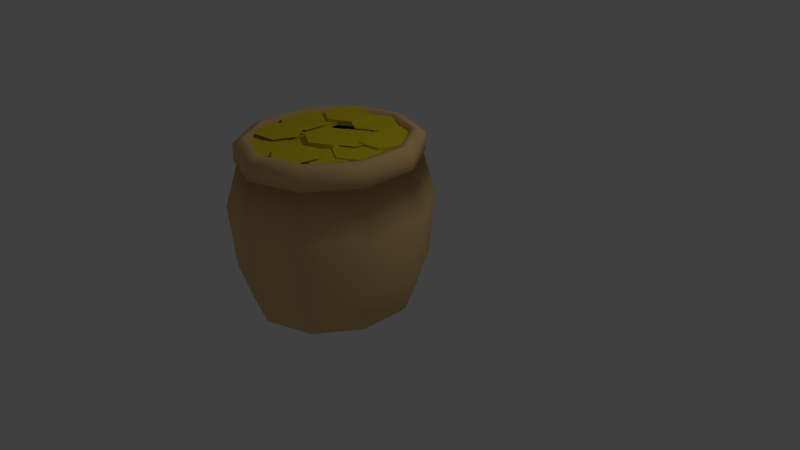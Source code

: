 # Source: GoldSack.blend  (saved by Blender 2.78.0; exported with 4.5.12 LTS)
import bpy
from mathutils import Matrix  # noqa: F401  (used for matrix-valued properties, if any)

bpy.ops.wm.read_factory_settings(use_empty=True)
scene = bpy.context.scene
scene.name = 'Scene'

# ---- collections
col_collection_1 = bpy.data.collections.new('Collection 1'); scene.collection.children.link(col_collection_1)

# ---- materials (node trees are filled in below, after node groups)
mat_material_001 = bpy.data.materials.new('Material.001')
mat_material_001.alpha_threshold = 0.0
mat_material_001.use_transparent_shadow = False
mat_material_001.diffuse_color = (0.8, 0.5252, 0.2303, 1.0)
mat_material_001.roughness = 0.5
mat_material_001.specular_intensity = 0.0
mat_material_002 = bpy.data.materials.new('Material.002')
mat_material_002.alpha_threshold = 0.0
mat_material_002.use_transparent_shadow = False
mat_material_002.diffuse_color = (0.8, 0.6367, 0.02306, 1.0)
mat_material_002.roughness = 0.5
mat_material_002.specular_intensity = 1.0

# ---- material node trees

# ---- world
world_world = bpy.data.worlds.new('World'); scene.world = world_world
world_world.color = (0.05088, 0.05088, 0.05088)
world_world.use_sun_shadow = False
world_world.sun_shadow_jitter_overblur = 0.0
world_world.cycles.sampling_method = 'MANUAL'

# ---- cameras
cam_camera = bpy.data.cameras.new('Camera')
cam_camera.clip_end = 100.0
cam_camera.lens = 35.0
cam_camera.sensor_width = 32.0
cam_camera.sensor_height = 18.0
cam_camera.ortho_scale = 7.314
cam_camera.dof.focus_distance = 0.0
cam_camera.dof.aperture_fstop = 128.0

# ---- lights
light_lamp = bpy.data.lights.new('Lamp', 'POINT')
light_lamp.transmission_factor = 0.0
light_lamp.cutoff_distance = 30.0
light_lamp.energy = 100.0
light_lamp.shadow_buffer_clip_start = 1.001
light_lamp.shadow_soft_size = 0.1
light_lamp.shadow_maximum_resolution = 0.006
light_lamp.use_absolute_resolution = True

# ---- meshes
me_cylinder_001 = bpy.data.meshes.new('Cylinder.001')
me_cylinder_001.from_pydata([(0.0517, 0.8298, 0.7137), (0.0517, 0.8298, 0.7388), (0.3196, 0.6887, 0.7137), (0.3196, 0.6887, 0.7388), (0.3196, 0.4065, 0.7137), (0.3196, 0.4065, 0.7388), (0.0517, 0.2654, 0.7137), (0.0517, 0.2654, 0.7388), (-0.2162, 0.4065, 0.7137), (-0.2162, 0.4065, 0.7388), (-0.2162, 0.6887, 0.7137), (-0.2162, 0.6887, 0.7388), (0.03431, 0.5655, 0.6923), (0.03431, 0.5655, 0.7175), (0.3022, 0.4244, 0.6923), (0.3022, 0.4244, 0.7175), (0.3022, 0.1422, 0.6923), (0.3022, 0.1422, 0.7175), (0.03431, 0.001124, 0.6923), (0.03431, 0.001124, 0.7175), (-0.2336, 0.1422, 0.6923), (-0.2336, 0.1422, 0.7175), (-0.2336, 0.4244, 0.6923), (-0.2336, 0.4244, 0.7175), (0.03431, 0.5655, 0.6923), (0.03431, 0.5655, 0.7175), (0.3022, 0.4244, 0.6923), (0.3022, 0.4244, 0.7175), (0.3022, 0.1422, 0.6923), (0.3022, 0.1422, 0.7175), (0.03431, 0.001124, 0.6923), (0.03431, 0.001124, 0.7175), (-0.2336, 0.1422, 0.6923), (-0.2336, 0.1422, 0.7175), (-0.2336, 0.4244, 0.6923), (-0.2336, 0.4244, 0.7175), (-0.3333, 0.7349, 0.6923), (-0.3333, 0.7349, 0.7786), (-0.06537, 0.5938, 0.6923), (-0.06537, 0.5938, 0.7786), (-0.06537, 0.3116, 0.6923), (-0.06537, 0.3116, 0.7786), (-0.3333, 0.1705, 0.6923), (-0.3333, 0.1705, 0.7786), (-0.6012, 0.3116, 0.6923), (-0.6012, 0.3116, 0.7786), (-0.6012, 0.5938, 0.6923), (-0.6012, 0.5938, 0.7786), (0.4208, 0.7488, 0.6923), (0.4208, 0.7488, 0.7175), (0.6888, 0.6076, 0.6923), (0.6888, 0.6076, 0.7175), (0.6888, 0.3254, 0.6923), (0.6888, 0.3254, 0.7175), (0.4208, 0.1843, 0.6923), (0.4208, 0.1843, 0.7175), (0.1529, 0.3254, 0.6923), (0.1529, 0.3254, 0.7175), (0.1529, 0.6076, 0.6923), (0.1529, 0.6076, 0.7175), (0.2994, 0.2047, 0.6923), (0.2994, 0.2047, 0.7589), (0.421, 0.4642, 0.6923), (0.421, 0.4642, 0.7589), (0.7281, 0.4979, 0.6923), (0.7281, 0.4979, 0.7589), (0.9137, 0.2721, 0.6923), (0.9137, 0.2721, 0.7589), (0.7921, 0.01258, 0.6923), (0.7921, 0.01258, 0.7589), (0.4849, -0.0211, 0.6923), (0.4849, -0.0211, 0.7589), (0.6141, 0.1334, 0.6923), (0.6141, 0.1334, 0.7338), (0.882, -0.007692, 0.6923), (0.882, -0.007692, 0.7338), (0.882, -0.2899, 0.6923), (0.882, -0.2899, 0.7338), (0.6141, -0.431, 0.6923), (0.6141, -0.431, 0.7338), (0.3462, -0.2899, 0.6923), (0.3462, -0.2899, 0.7338), (0.3462, -0.007692, 0.6923), (0.3462, -0.007692, 0.7338), (0.1025, 0.1403, 0.6923), (0.1025, 0.1403, 0.7667), (0.3704, -0.0007778, 0.6923), (0.3704, -0.0007778, 0.7667), (0.3704, -0.283, 0.6923), (0.3704, -0.283, 0.7667), (0.1025, -0.4241, 0.6923), (0.1025, -0.4241, 0.7667), (-0.1654, -0.283, 0.6923), (-0.1654, -0.283, 0.7667), (-0.1654, -0.0007778, 0.6923), (-0.1654, -0.0007778, 0.7667), (-0.284, 0.3166, 0.6923), (-0.284, 0.3166, 0.7175), (-0.01611, 0.1755, 0.6923), (-0.01611, 0.1755, 0.7175), (-0.01611, -0.1067, 0.6923), (-0.01611, -0.1067, 0.7175), (-0.284, -0.2478, 0.6923), (-0.284, -0.2478, 0.7175), (-0.5519, -0.1067, 0.6923), (-0.5519, -0.1067, 0.7175), (-0.5519, 0.1755, 0.6923), (-0.5519, 0.1755, 0.7175), (-0.6804, 0.4942, 0.6923), (-0.6804, 0.4942, 0.7432), (-0.3713, 0.5055, 0.6923), (-0.3713, 0.5055, 0.7432), (-0.2061, 0.2669, 0.6923), (-0.2061, 0.2669, 0.7432), (-0.3499, 0.01711, 0.6923), (-0.3499, 0.01711, 0.7432), (-0.659, 0.005838, 0.6923), (-0.659, 0.005838, 0.7432), (-0.8243, 0.2444, 0.6923), (-0.8243, 0.2444, 0.7432), (0.2914, 0.3057, 0.7497), (0.5593, 0.1646, 0.7497), (0.5593, -0.1176, 0.7497), (0.2914, -0.2587, 0.7497), (0.02348, -0.1176, 0.7497), (0.02348, 0.1646, 0.7497), (-0.5598, 0.2581, 0.7398), (-0.2919, 0.1169, 0.7398), (-0.2919, -0.1653, 0.7398), (-0.5598, -0.3064, 0.7398), (-0.8277, -0.1653, 0.7398), (-0.8277, 0.1169, 0.7398), (-0.6804, -0.176, 0.7437), (-0.3737, -0.1389, 0.7437), (-0.1851, -0.3626, 0.7437), (-0.3032, -0.6235, 0.7437), (-0.6099, -0.6606, 0.7437), (-0.7984, -0.4369, 0.7437), (-0.4212, -0.5973, 0.7175), (-0.1799, -0.4207, 0.7175), (0.1084, -0.5231, 0.7175), (0.1554, -0.802, 0.7175), (-0.08598, -0.9786, 0.7175), (-0.3743, -0.8762, 0.7175), (-0.01196, -0.521, 0.7419), (0.2738, -0.413, 0.7419), (0.5193, -0.5848, 0.7419), (0.4789, -0.8646, 0.7419), (0.1931, -0.9726, 0.7419), (-0.05232, -0.8008, 0.7419), (0.202, -0.4321, 0.7175), (0.3872, -0.206, 0.7175), (0.6944, -0.2393, 0.7175), (0.8164, -0.4986, 0.7175), (0.6312, -0.7247, 0.7175), (0.324, -0.6914, 0.7175), (0.0517, 0.845, 0.7703), (0.5995, 0.6671, 0.7703), (0.938, 0.2011, 0.7703), (0.938, -0.3748, 0.7703), (0.5995, -0.8408, 0.7703), (0.0517, -1.019, 0.7703), (-0.4961, -0.8408, 0.7703), (-0.8346, -0.3748, 0.7703), (-0.8346, 0.2011, 0.7703), (-0.4961, 0.6671, 0.7703), (0.6395, 0.7222, 0.7703), (0.0517, 0.9131, 0.7703), (1.003, 0.2222, 0.7703), (1.003, -0.3959, 0.7703), (0.6395, -0.8959, 0.7703), (0.0517, -1.087, 0.7703), (-0.5361, -0.8959, 0.7703), (-0.8994, -0.3959, 0.7703), (-0.8994, 0.2222, 0.7703), (-0.5361, 0.7222, 0.7703), (0.5995, 0.6671, 0.7058), (0.0517, 0.845, 0.7058), (0.938, 0.2011, 0.7058), (0.938, -0.3748, 0.7058), (0.5995, -0.8408, 0.7058), (0.0517, -1.019, 0.7058), (-0.4961, -0.8408, 0.7058), (-0.8346, -0.3748, 0.7058), (-0.8346, 0.2011, 0.7058), (-0.4961, 0.6671, 0.7058), (0.0517, 0.9131, 0.6836), (0.6395, 0.7222, 0.6836), (1.003, 0.2222, 0.6836), (1.003, -0.3959, 0.6836), (0.6395, -0.8959, 0.6836), (0.0517, -1.087, 0.6836), (-0.5361, -0.8959, 0.6836), (-0.8994, -0.3959, 0.6836), (-0.8994, 0.2222, 0.6836), (-0.5361, 0.7222, 0.6836), (0.6938, 0.7969, 0.7194), (0.0517, 1.006, 0.7194), (1.091, 0.2507, 0.7194), (1.091, -0.4244, 0.7194), (0.6938, -0.9706, 0.7194), (0.0517, -1.179, 0.7194), (-0.5904, -0.9706, 0.7194), (-0.9873, -0.4244, 0.7194), (-0.9873, 0.2507, 0.7194), (-0.5904, 0.7969, 0.7194), (0.0517, 0.8761, -1.23), (0.0517, 0.9131, -1.194), (0.6177, 0.6922, -1.23), (0.6395, 0.7222, -1.194), (0.9676, 0.2107, -1.23), (1.003, 0.2222, -1.194), (0.9676, -0.3844, -1.23), (1.003, -0.3959, -1.194), (0.6177, -0.8659, -1.23), (0.6395, -0.8959, -1.194), (0.0517, -1.05, -1.23), (0.0517, -1.087, -1.194), (-0.5143, -0.8659, -1.23), (-0.5361, -0.8959, -1.194), (-0.8642, -0.3844, -1.23), (-0.8994, -0.3959, -1.194), (-0.8642, 0.2107, -1.23), (-0.8994, 0.2222, -1.194), (-0.5143, 0.6922, -1.23), (-0.5361, 0.7222, -1.194), (0.0517, 1.006, 0.5242), (0.0517, 0.9893, 0.521), (0.6843, 0.7838, 0.521), (0.6938, 0.7969, 0.5242), (1.075, 0.2457, 0.521), (1.091, 0.2507, 0.5242), (1.075, -0.4194, 0.521), (1.091, -0.4244, 0.5242), (0.6843, -0.9575, 0.521), (0.6938, -0.9706, 0.5242), (0.0517, -1.163, 0.521), (0.0517, -1.179, 0.5242), (-0.5809, -0.9575, 0.521), (-0.5904, -0.9706, 0.5242), (-0.9718, -0.4194, 0.521), (-0.9873, -0.4244, 0.5242), (-0.9718, 0.2457, 0.521), (-0.9873, 0.2507, 0.5242), (-0.5809, 0.7838, 0.521), (-0.5904, 0.7969, 0.5242), (-0.6233, 0.8422, -0.7623), (0.0517, 1.061, -0.7623), (0.7267, 0.8422, -0.7623), (1.144, 0.268, -0.7623), (1.144, -0.4417, -0.7623), (0.7267, -1.016, -0.7623), (0.0517, -1.235, -0.7623), (-0.6233, -1.016, -0.7623), (-1.04, -0.4417, -0.7623), (-1.04, 0.268, -0.7623), (-0.6643, 0.8987, -0.01858), (0.0517, 1.131, -0.01858), (0.7677, 0.8987, -0.01858), (1.21, 0.2896, -0.01858), (1.21, -0.4633, -0.01858), (0.7677, -1.072, -0.01858), (0.0517, -1.305, -0.01858), (-0.6643, -1.072, -0.01858), (-1.107, -0.4633, -0.01858), (-1.107, 0.2896, -0.01858), (-1.073, 0.9087, -1.249), (-1.073, 0.9087, -1.174), (-0.8054, 0.7676, -1.249), (-0.8054, 0.7676, -1.174), (-0.8054, 0.4854, -1.249), (-0.8054, 0.4854, -1.174), (-1.073, 0.3443, -1.249), (-1.073, 0.3443, -1.174), (-1.341, 0.4854, -1.249), (-1.341, 0.4854, -1.174), (-1.341, 0.7676, -1.249), (-1.341, 0.7676, -1.174), (-0.6849, 1.172, -1.254), (-0.6849, 1.172, -1.179), (-0.417, 1.031, -1.254), (-0.417, 1.031, -1.179), (-0.417, 0.7489, -1.254), (-0.417, 0.7489, -1.179), (-0.6849, 0.6078, -1.254), (-0.6849, 0.6078, -1.179), (-0.9529, 0.7489, -1.254), (-0.9529, 0.7489, -1.179), (-0.9529, 1.031, -1.254), (-0.9529, 1.031, -1.179), (-0.861, 1.022, -1.177), (-0.861, 1.022, -1.103), (-0.5931, 0.8809, -1.177), (-0.5931, 0.8809, -1.103), (-0.5931, 0.5987, -1.177), (-0.5931, 0.5987, -1.103), (-0.861, 0.4576, -1.177), (-0.861, 0.4576, -1.103), (-1.129, 0.5987, -1.177), (-1.129, 0.5987, -1.103), (-1.129, 0.8809, -1.177), (-1.129, 0.8809, -1.103)], [], [(0, 1, 3, 2), (2, 3, 5, 4), (4, 5, 7, 6), (6, 7, 9, 8), (3, 1, 11, 9, 7, 5), (8, 9, 11, 10), (10, 11, 1, 0), (0, 2, 4, 6, 8, 10), (12, 13, 15, 14), (14, 15, 17, 16), (16, 17, 19, 18), (18, 19, 21, 20), (15, 13, 23, 21, 19, 17), (20, 21, 23, 22), (22, 23, 13, 12), (12, 14, 16, 18, 20, 22), (24, 25, 27, 26), (26, 27, 29, 28), (28, 29, 31, 30), (30, 31, 33, 32), (27, 25, 35, 33, 31, 29), (32, 33, 35, 34), (34, 35, 25, 24), (24, 26, 28, 30, 32, 34), (36, 37, 39, 38), (38, 39, 41, 40), (40, 41, 43, 42), (42, 43, 45, 44), (39, 37, 47, 45, 43, 41), (44, 45, 47, 46), (46, 47, 37, 36), (36, 38, 40, 42, 44, 46), (48, 49, 51, 50), (50, 51, 53, 52), (52, 53, 55, 54), (54, 55, 57, 56), (51, 49, 59, 57, 55, 53), (56, 57, 59, 58), (58, 59, 49, 48), (48, 50, 52, 54, 56, 58), (60, 61, 63, 62), (62, 63, 65, 64), (64, 65, 67, 66), (66, 67, 69, 68), (63, 61, 71, 69, 67, 65), (68, 69, 71, 70), (70, 71, 61, 60), (60, 62, 64, 66, 68, 70), (72, 73, 75, 74), (74, 75, 77, 76), (76, 77, 79, 78), (78, 79, 81, 80), (75, 73, 83, 81, 79, 77), (80, 81, 83, 82), (82, 83, 73, 72), (72, 74, 76, 78, 80, 82), (84, 85, 87, 86), (86, 87, 89, 88), (88, 89, 91, 90), (90, 91, 93, 92), (87, 85, 95, 93, 91, 89), (92, 93, 95, 94), (94, 95, 85, 84), (84, 86, 88, 90, 92, 94), (96, 97, 99, 98), (98, 99, 101, 100), (100, 101, 103, 102), (102, 103, 105, 104), (99, 97, 107, 105, 103, 101), (104, 105, 107, 106), (106, 107, 97, 96), (96, 98, 100, 102, 104, 106), (108, 109, 111, 110), (110, 111, 113, 112), (112, 113, 115, 114), (114, 115, 117, 116), (111, 109, 119, 117, 115, 113), (116, 117, 119, 118), (118, 119, 109, 108), (108, 110, 112, 114, 116, 118), (121, 120, 125, 124, 123, 122), (127, 126, 131, 130, 129, 128), (133, 132, 137, 136, 135, 134), (139, 138, 143, 142, 141, 140), (145, 144, 149, 148, 147, 146), (151, 150, 155, 154, 153, 152), (174, 175, 205, 204), (169, 170, 200, 199), (237, 201, 202, 239), (239, 202, 203, 241), (171, 172, 202, 201), (241, 203, 204, 243), (167, 166, 196, 197), (173, 174, 204, 203), (158, 157, 176, 178), (243, 204, 205, 245), (168, 169, 199, 198), (256, 195, 186, 257), (156, 157, 166, 167), (157, 158, 168, 166), (158, 159, 169, 168), (159, 160, 170, 169), (160, 161, 171, 170), (161, 162, 172, 171), (162, 163, 173, 172), (163, 164, 174, 173), (164, 165, 175, 174), (165, 156, 167, 175), (176, 177, 185, 184, 183, 182, 181, 180, 179, 178), (165, 164, 184, 185), (162, 161, 181, 182), (159, 158, 178, 179), (156, 165, 185, 177), (163, 162, 182, 183), (160, 159, 179, 180), (157, 156, 177, 176), (164, 163, 183, 184), (161, 160, 180, 181), (257, 186, 187, 258), (265, 194, 195, 256), (264, 193, 194, 265), (263, 192, 193, 264), (262, 191, 192, 263), (261, 190, 191, 262), (260, 189, 190, 261), (259, 188, 189, 260), (258, 187, 188, 259), (245, 205, 197, 226), (188, 187, 228, 230), (189, 188, 230, 232), (190, 189, 232, 234), (191, 190, 234, 236), (192, 191, 236, 238), (193, 192, 238, 240), (194, 193, 240, 242), (195, 194, 242, 244), (187, 186, 227, 228), (235, 200, 201, 237), (166, 168, 198, 196), (172, 173, 203, 202), (233, 199, 200, 235), (229, 196, 198, 231), (231, 198, 199, 233), (170, 171, 201, 200), (175, 167, 197, 205), (186, 195, 244, 227), (207, 209, 208, 206), (209, 211, 210, 208), (211, 213, 212, 210), (213, 215, 214, 212), (215, 217, 216, 214), (217, 219, 218, 216), (219, 221, 220, 218), (221, 223, 222, 220), (223, 225, 224, 222), (225, 207, 206, 224), (206, 208, 210, 212, 214, 216, 218, 220, 222, 224), (245, 226, 227, 244), (243, 245, 244, 242), (241, 243, 242, 240), (239, 241, 240, 238), (237, 239, 238, 236), (235, 237, 236, 234), (233, 235, 234, 232), (231, 233, 232, 230), (229, 231, 230, 228), (226, 229, 228, 227), (226, 197, 196, 229), (209, 248, 249, 211), (211, 249, 250, 213), (213, 250, 251, 215), (215, 251, 252, 217), (217, 252, 253, 219), (219, 253, 254, 221), (221, 254, 255, 223), (223, 255, 246, 225), (207, 247, 248, 209), (225, 246, 247, 207), (248, 258, 259, 249), (249, 259, 260, 250), (250, 260, 261, 251), (251, 261, 262, 252), (252, 262, 263, 253), (253, 263, 264, 254), (254, 264, 265, 255), (255, 265, 256, 246), (247, 257, 258, 248), (246, 256, 257, 247), (266, 267, 269, 268), (268, 269, 271, 270), (270, 271, 273, 272), (272, 273, 275, 274), (269, 267, 277, 275, 273, 271), (274, 275, 277, 276), (276, 277, 267, 266), (266, 268, 270, 272, 274, 276), (278, 279, 281, 280), (280, 281, 283, 282), (282, 283, 285, 284), (284, 285, 287, 286), (281, 279, 289, 287, 285, 283), (286, 287, 289, 288), (288, 289, 279, 278), (278, 280, 282, 284, 286, 288), (290, 291, 293, 292), (292, 293, 295, 294), (294, 295, 297, 296), (296, 297, 299, 298), (293, 291, 301, 299, 297, 295), (298, 299, 301, 300), (300, 301, 291, 290), (290, 292, 294, 296, 298, 300)])
me_cylinder_001.polygons.foreach_set('use_smooth', [0, 0, 0, 0, 0, 0, 0, 0, 0, 0, 0, 0, 0, 0, 0, 0, 0, 0, 0, 0, 0, 0, 0, 0, 0, 0, 0, 0, 0, 0, 0, 0, 0, 0, 0, 0, 0, 0, 0, 0, 0, 0, 0, 0, 0, 0, 0, 0, 0, 0, 0, 0, 0, 0, 0, 0, 0, 0, 0, 0, 0, 0, 0, 0, 0, 0, 0, 0, 0, 0, 0, 0, 0, 0, 0, 0, 0, 0, 0, 0, 0, 0, 0, 0, 0, 0, 1, 1, 1, 1, 1, 1, 1, 1, 1, 1, 1, 1, 1, 1, 1, 1, 1, 1, 1, 1, 1, 1, 0, 1, 1, 1, 1, 1, 1, 1, 1, 1, 1, 1, 1, 1, 1, 1, 1, 1, 1, 1, 1, 1, 1, 1, 1, 1, 1, 1, 1, 1, 1, 1, 1, 1, 1, 1, 1, 1, 1, 1, 1, 1, 1, 1, 1, 1, 1, 1, 1, 1, 1, 1, 1, 1, 1, 1, 1, 1, 1, 1, 1, 1, 1, 1, 1, 1, 1, 1, 1, 1, 1, 1, 1, 1, 1, 1, 1, 1, 1, 1, 0, 0, 0, 0, 0, 0, 0, 0, 0, 0, 0, 0, 0, 0, 0, 0, 0, 0, 0, 0, 0, 0, 0, 0])
me_cylinder_001.polygons.foreach_set('material_index', [1, 1, 1, 1, 1, 1, 1, 1, 1, 1, 1, 1, 1, 1, 1, 1, 1, 1, 1, 1, 1, 1, 1, 1, 1, 1, 1, 1, 1, 1, 1, 1, 1, 1, 1, 1, 1, 1, 1, 1, 1, 1, 1, 1, 1, 1, 1, 1, 1, 1, 1, 1, 1, 1, 1, 1, 1, 1, 1, 1, 1, 1, 1, 1, 1, 1, 1, 1, 1, 1, 1, 1, 1, 1, 1, 1, 1, 1, 1, 1, 1, 1, 1, 1, 1, 1, 0, 0, 0, 0, 0, 0, 0, 0, 0, 0, 0, 0, 0, 0, 0, 0, 0, 0, 0, 0, 0, 0, 1, 0, 0, 0, 0, 0, 0, 0, 0, 0, 0, 0, 0, 0, 0, 0, 0, 0, 0, 0, 0, 0, 0, 0, 0, 0, 0, 0, 0, 0, 0, 0, 0, 0, 0, 0, 0, 0, 0, 0, 0, 0, 0, 0, 0, 0, 0, 0, 0, 0, 0, 0, 0, 0, 0, 0, 0, 0, 0, 0, 0, 0, 0, 0, 0, 0, 0, 0, 0, 0, 0, 0, 0, 0, 0, 0, 0, 0, 0, 0, 1, 1, 1, 1, 1, 1, 1, 1, 1, 1, 1, 1, 1, 1, 1, 1, 1, 1, 1, 1, 1, 1, 1, 1])
me_cylinder_001.materials.append(mat_material_001)
me_cylinder_001.materials.append(mat_material_002)
me_cylinder_001.use_remesh_preserve_volume = False
me_cylinder_001.use_remesh_preserve_attributes = False
me_cylinder_001.use_mirror_vertex_groups = False
me_cylinder_001.update()

# ---- objects
ob_cylinder = bpy.data.objects.new('Cylinder', me_cylinder_001)
ob_lamp = bpy.data.objects.new('Lamp', light_lamp)
ob_camera = bpy.data.objects.new('Camera', cam_camera)

# ---- transforms, parenting, visibility, modifiers, constraints
ob_cylinder.location = (0.3954, -0.8252, 1.23)
ob_cylinder.scale = (0.9122, 1.0, 1.0)
ob_cylinder.lineart.crease_threshold = 0.0
ob_lamp.location = (4.076, 1.005, 5.904)
ob_lamp.rotation_euler = (0.6503, 0.05522, 1.866)
ob_lamp.lock_rotations_4d = False
ob_lamp.empty_display_type = 'ARROWS'
ob_lamp.color = (0.0, 0.0, 0.0, 0.0)
ob_lamp.hide_viewport = True
ob_lamp.lineart.crease_threshold = 0.0
ob_camera.location = (7.481, -6.508, 5.344)
ob_camera.rotation_euler = (1.109, 0.0, 0.8149)
ob_camera.lock_rotations_4d = False
ob_camera.empty_display_type = 'ARROWS'
ob_camera.color = (0.0, 0.0, 0.0, 0.0)
ob_camera.hide_viewport = True
ob_camera.display_type = 'WIRE'
ob_camera.lineart.crease_threshold = 0.0

# ---- collection membership
col_collection_1.objects.link(ob_cylinder)
col_collection_1.objects.link(ob_lamp)
col_collection_1.objects.link(ob_camera)

# ---- scene / render settings (as saved in the file)
scene.camera = ob_camera
scene.frame_start = 1; scene.frame_end = 250; scene.frame_set(1)
scene.render.engine = 'BLENDER_EEVEE_NEXT'
scene.render.resolution_percentage = 50
scene.render.dither_intensity = 0.0
scene.cycles.use_denoising = False
scene.cycles.samples = 128
scene.cycles.sampling_pattern = 'TABULATED_SOBOL'
scene.cycles.light_sampling_threshold = 0.0
scene.cycles.use_adaptive_sampling = False
scene.cycles.use_light_tree = False
scene.cycles.blur_glossy = 0.0
scene.cycles.sample_clamp_indirect = 0.0
scene.view_settings.view_transform = 'Standard'
bpy.context.view_layer.update()
